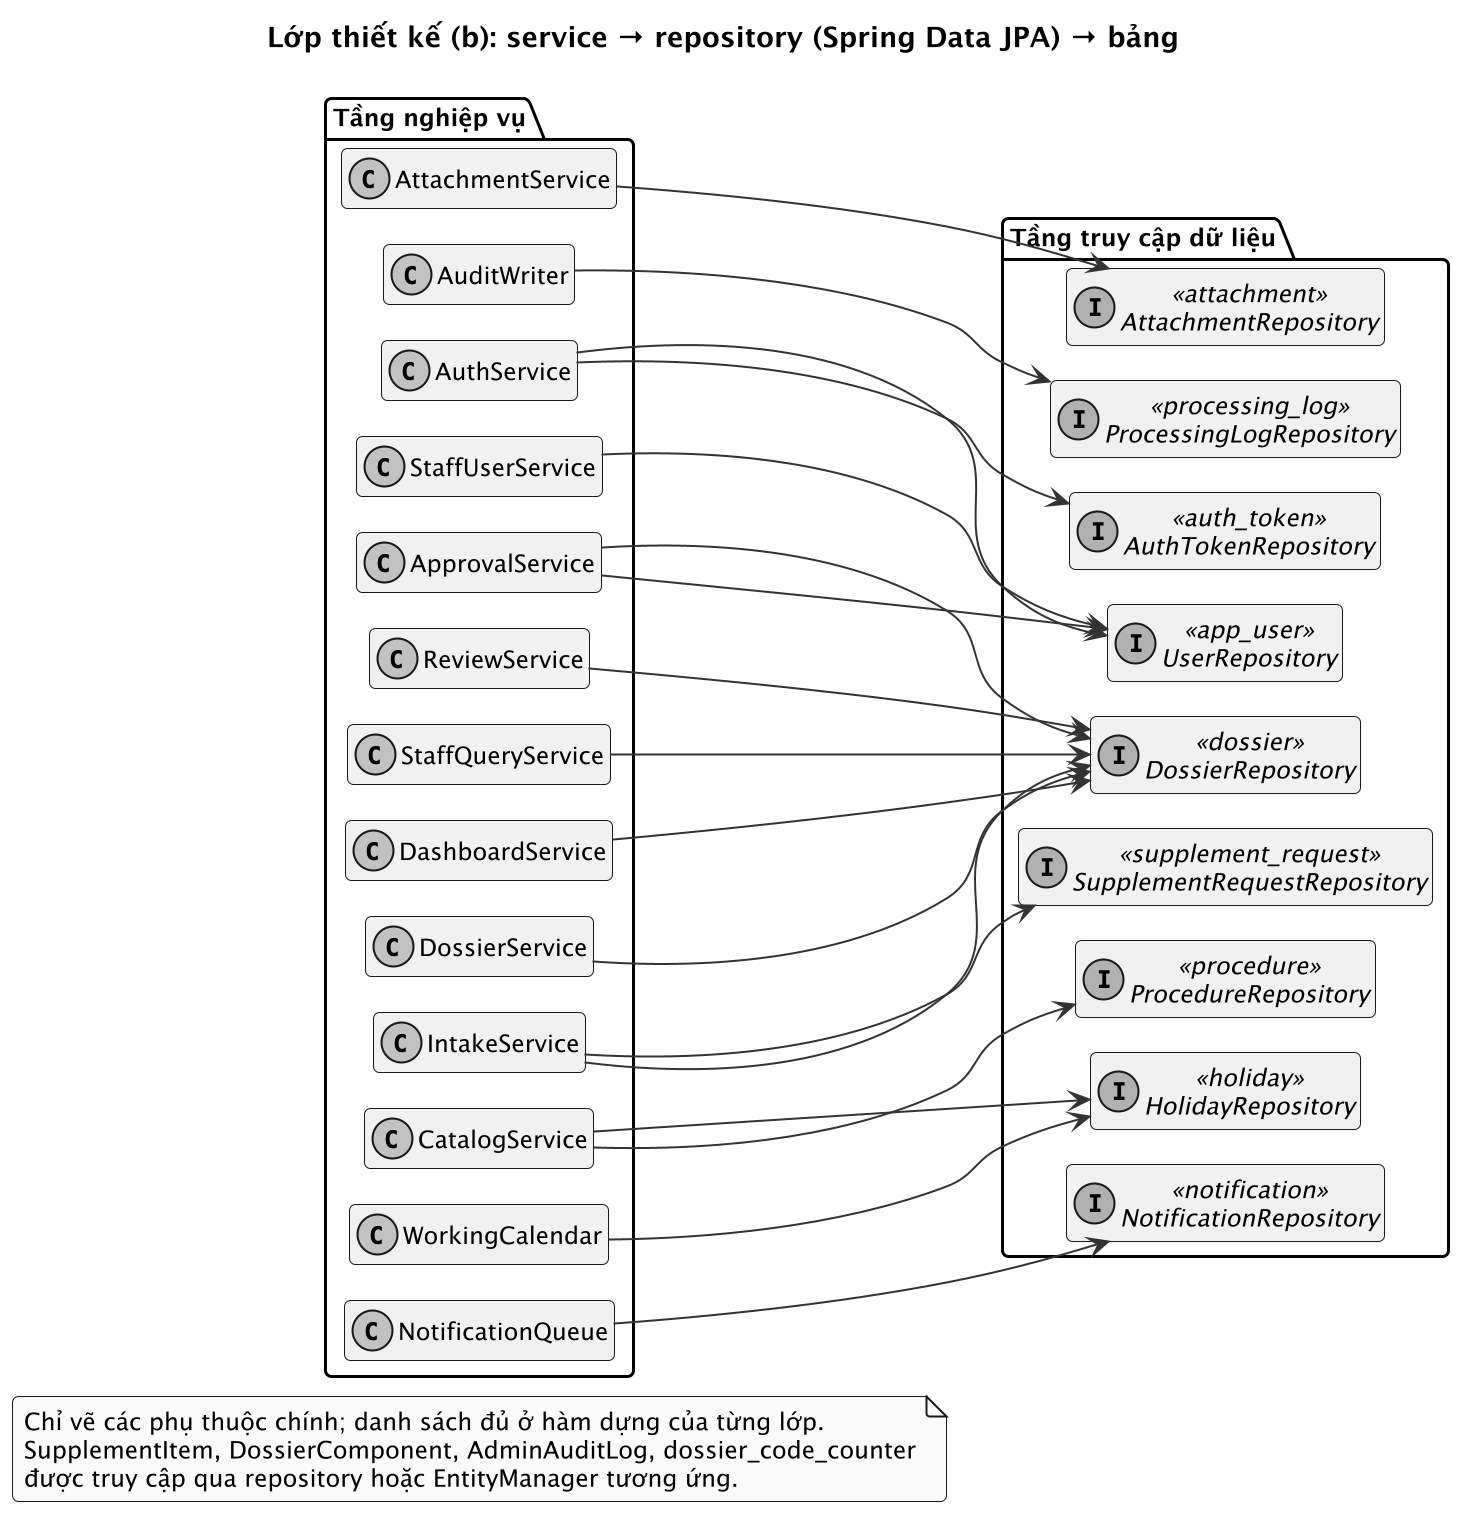

The diagram above was rendered by PlantUML. Its source (embedded in the PNG):
@startuml 24b_class_thiet_ke_du_lieu
!pragma layout smetana
skinparam shadowing false
skinparam dpi 192
skinparam monochrome true
skinparam defaultFontName "Liberation Sans"
skinparam defaultFontSize 12
skinparam roundCorner 6
skinparam ArrowColor #333333
skinparam BackgroundColor white
title Lớp thiết kế (b): service → repository (Spring Data JPA) → bảng
hide empty fields
hide empty methods
left to right direction
package "Tầng nghiệp vụ" {
  class ApprovalService
  class AttachmentService
  class AuditWriter
  class AuthService
  class CatalogService
  class DashboardService
  class DossierService
  class IntakeService
  class NotificationQueue
  class ReviewService
  class StaffQueryService
  class StaffUserService
  class WorkingCalendar
}
package "Tầng truy cập dữ liệu" {
  interface AttachmentRepository <<attachment>>
  interface AuthTokenRepository <<auth_token>>
  interface DossierRepository <<dossier>>
  interface HolidayRepository <<holiday>>
  interface NotificationRepository <<notification>>
  interface ProcedureRepository <<procedure>>
  interface ProcessingLogRepository <<processing_log>>
  interface SupplementRequestRepository <<supplement_request>>
  interface UserRepository <<app_user>>
}
AuthService --> UserRepository
AuthService --> AuthTokenRepository
StaffUserService --> UserRepository
CatalogService --> ProcedureRepository
CatalogService --> HolidayRepository
WorkingCalendar --> HolidayRepository
DossierService --> DossierRepository
IntakeService --> DossierRepository
IntakeService --> SupplementRequestRepository
ReviewService --> DossierRepository
ApprovalService --> DossierRepository
ApprovalService --> UserRepository
StaffQueryService --> DossierRepository
DashboardService --> DossierRepository
AttachmentService --> AttachmentRepository
AuditWriter --> ProcessingLogRepository
NotificationQueue --> NotificationRepository
note "Chỉ vẽ các phụ thuộc chính; danh sách đủ ở hàm dựng của từng lớp.\nSupplementItem, DossierComponent, AdminAuditLog, dossier_code_counter\nđược truy cập qua repository hoặc EntityManager tương ứng." as N
@enduml